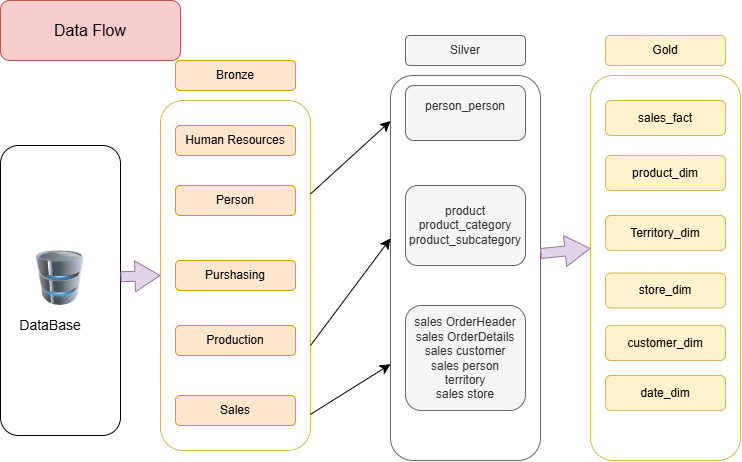

The diagram above was exported from draw.io. Its source (the exported page's mxGraphModel, read from the mxfile embedded in the PNG):
<mxGraphModel dx="700" dy="640" grid="1" gridSize="10" guides="1" tooltips="1" connect="1" arrows="1" fold="1" page="1" pageScale="1" pageWidth="827" pageHeight="1169" math="0" shadow="0">
  <root>
    <mxCell id="0" />
    <mxCell id="1" parent="0" />
    <mxCell id="rPQ9zLjXsuSAg7RDvpYi-1" parent="1" style="rounded=1;whiteSpace=wrap;html=1;roundedPerimeter=1;" value="" vertex="1">
      <mxGeometry height="290" width="120" x="30" y="160" as="geometry" />
    </mxCell>
    <mxCell id="rPQ9zLjXsuSAg7RDvpYi-2" parent="1" style="image;html=1;image=img/lib/clip_art/computers/Database_128x128.png;labelPerimeter=1;" value="" vertex="1">
      <mxGeometry height="55" width="80" x="50" y="265" as="geometry" />
    </mxCell>
    <mxCell id="rPQ9zLjXsuSAg7RDvpYi-3" parent="1" style="text;html=1;whiteSpace=wrap;strokeColor=none;fillColor=none;align=center;verticalAlign=middle;rounded=0;" value="&lt;font style=&quot;font-size: 14px;&quot;&gt;DataBase&lt;/font&gt;" vertex="1">
      <mxGeometry height="30" width="60" x="50" y="325" as="geometry" />
    </mxCell>
    <mxCell id="rPQ9zLjXsuSAg7RDvpYi-4" parent="1" style="rounded=1;whiteSpace=wrap;html=1;roundedPerimeter=1;fillColor=#ffe6cc;strokeColor=#d79b00;" value="Person" vertex="1">
      <mxGeometry height="30" width="120" x="205" y="200" as="geometry" />
    </mxCell>
    <mxCell id="rPQ9zLjXsuSAg7RDvpYi-5" parent="1" style="rounded=1;whiteSpace=wrap;html=1;roundedPerimeter=1;fillColor=#ffe6cc;strokeColor=#d79b00;" value="Human Resources" vertex="1">
      <mxGeometry height="30" width="120" x="205" y="140" as="geometry" />
    </mxCell>
    <mxCell id="rPQ9zLjXsuSAg7RDvpYi-6" parent="1" style="rounded=1;whiteSpace=wrap;html=1;roundedPerimeter=1;fillColor=none;strokeColor=#d6b656;" value="" vertex="1">
      <mxGeometry height="350" width="150" x="190" y="115" as="geometry" />
    </mxCell>
    <mxCell id="rPQ9zLjXsuSAg7RDvpYi-7" parent="1" style="rounded=1;whiteSpace=wrap;html=1;roundedPerimeter=1;fillColor=none;fontColor=#333333;strokeColor=#666666;" value="" vertex="1">
      <mxGeometry height="385" width="150" x="420" y="90" as="geometry" />
    </mxCell>
    <mxCell id="rPQ9zLjXsuSAg7RDvpYi-8" parent="1" style="rounded=1;whiteSpace=wrap;html=1;roundedPerimeter=1;fillColor=#ffe6cc;strokeColor=#d79b00;" value="Sales" vertex="1">
      <mxGeometry height="30" width="120" x="205" y="410" as="geometry" />
    </mxCell>
    <mxCell id="rPQ9zLjXsuSAg7RDvpYi-9" parent="1" style="rounded=1;whiteSpace=wrap;html=1;roundedPerimeter=1;fillColor=#ffe6cc;strokeColor=#d79b00;" value="Production" vertex="1">
      <mxGeometry height="30" width="120" x="205" y="340" as="geometry" />
    </mxCell>
    <mxCell id="rPQ9zLjXsuSAg7RDvpYi-10" parent="1" style="rounded=1;whiteSpace=wrap;html=1;roundedPerimeter=1;fillColor=#ffe6cc;strokeColor=#d79b00;" value="Bronze" vertex="1">
      <mxGeometry height="30" width="120" x="205" y="75" as="geometry" />
    </mxCell>
    <mxCell id="rPQ9zLjXsuSAg7RDvpYi-12" parent="1" style="rounded=1;whiteSpace=wrap;html=1;roundedPerimeter=1;fillColor=#f8cecc;strokeColor=#b85450;" value="&lt;font style=&quot;font-size: 16px;&quot;&gt;Data Flow&lt;/font&gt;" vertex="1">
      <mxGeometry height="60" width="180" x="30" y="15" as="geometry" />
    </mxCell>
    <mxCell id="rPQ9zLjXsuSAg7RDvpYi-13" edge="1" parent="1" source="rPQ9zLjXsuSAg7RDvpYi-1" style="shape=flexArrow;endArrow=classic;html=1;rounded=0;fontSize=12;defaultLabelBackgroundColor=gap;startSize=8;endSize=8;curved=1;exitX=1.027;exitY=0.45;exitDx=0;exitDy=0;fillColor=#e1d5e7;strokeColor=#9673a6;entryX=0;entryY=0.5;entryDx=0;entryDy=0;" target="rPQ9zLjXsuSAg7RDvpYi-6" value="">
      <mxGeometry height="50" relative="1" width="50" as="geometry">
        <mxPoint x="490" y="340" as="sourcePoint" />
        <mxPoint x="540" y="290" as="targetPoint" />
      </mxGeometry>
    </mxCell>
    <mxCell id="rPQ9zLjXsuSAg7RDvpYi-14" parent="1" style="rounded=1;whiteSpace=wrap;html=1;roundedPerimeter=1;fillColor=#f5f5f5;fontColor=#333333;strokeColor=#666666;" value="Silver" vertex="1">
      <mxGeometry height="30" width="120" x="435" y="50" as="geometry" />
    </mxCell>
    <mxCell id="rPQ9zLjXsuSAg7RDvpYi-15" parent="1" style="rounded=1;whiteSpace=wrap;html=1;roundedPerimeter=1;fillColor=#ffe6cc;strokeColor=#d79b00;" value="Purshasing" vertex="1">
      <mxGeometry height="30" width="120" x="205" y="275" as="geometry" />
    </mxCell>
    <mxCell id="rPQ9zLjXsuSAg7RDvpYi-16" parent="1" style="rounded=1;whiteSpace=wrap;html=1;roundedPerimeter=1;fillColor=#f5f5f5;fontColor=#333333;strokeColor=#666666;" value="person_person&lt;div&gt;&lt;br&gt;&lt;/div&gt;" vertex="1">
      <mxGeometry height="55" width="120" x="435" y="100" as="geometry" />
    </mxCell>
    <mxCell id="rPQ9zLjXsuSAg7RDvpYi-17" edge="1" parent="1" source="rPQ9zLjXsuSAg7RDvpYi-6" style="endArrow=classic;html=1;rounded=0;fontSize=12;defaultLabelBackgroundColor=gap;startSize=8;endSize=8;curved=1;exitX=0.867;exitY=0.329;exitDx=0;exitDy=0;entryX=-0.024;entryY=0.1;entryDx=0;entryDy=0;" target="rPQ9zLjXsuSAg7RDvpYi-7" value="">
      <mxGeometry height="50" relative="1" width="50" as="geometry">
        <mxPoint x="490" y="330" as="sourcePoint" />
        <mxPoint x="540" y="280" as="targetPoint" />
      </mxGeometry>
    </mxCell>
    <mxCell id="rPQ9zLjXsuSAg7RDvpYi-18" parent="1" style="rounded=1;whiteSpace=wrap;html=1;roundedPerimeter=1;fillColor=#f5f5f5;fontColor=#333333;strokeColor=#666666;" value="&lt;div&gt;&lt;br&gt;&lt;/div&gt;product&lt;div&gt;product_category&lt;/div&gt;&lt;div&gt;product_subcategory&lt;/div&gt;&lt;div&gt;&lt;br&gt;&lt;/div&gt;" vertex="1">
      <mxGeometry height="80" width="120" x="435" y="200" as="geometry" />
    </mxCell>
    <mxCell id="rPQ9zLjXsuSAg7RDvpYi-19" edge="1" parent="1" source="rPQ9zLjXsuSAg7RDvpYi-6" style="endArrow=classic;html=1;rounded=0;fontSize=12;defaultLabelBackgroundColor=gap;startSize=8;endSize=8;curved=1;exitX=1;exitY=0.7;exitDx=0;exitDy=0;entryX=-0.008;entryY=0.422;entryDx=0;entryDy=0;" target="rPQ9zLjXsuSAg7RDvpYi-7" value="">
      <mxGeometry height="50" relative="1" width="50" as="geometry">
        <mxPoint x="490" y="310" as="sourcePoint" />
        <mxPoint x="540" y="260" as="targetPoint" />
      </mxGeometry>
    </mxCell>
    <mxCell id="rPQ9zLjXsuSAg7RDvpYi-20" parent="1" style="rounded=1;whiteSpace=wrap;html=1;roundedPerimeter=1;fillColor=#f5f5f5;fontColor=#333333;strokeColor=#666666;" value="sales OrderHeader&lt;div&gt;sales OrderDetails&lt;/div&gt;&lt;div&gt;sales customer&lt;/div&gt;&lt;div&gt;sales person&lt;/div&gt;&lt;div&gt;territory&lt;/div&gt;&lt;div&gt;sales store&lt;/div&gt;" vertex="1">
      <mxGeometry height="105" width="120" x="435" y="320" as="geometry" />
    </mxCell>
    <mxCell id="rPQ9zLjXsuSAg7RDvpYi-21" edge="1" parent="1" source="rPQ9zLjXsuSAg7RDvpYi-6" style="endArrow=classic;html=1;rounded=0;fontSize=12;defaultLabelBackgroundColor=gap;startSize=8;endSize=8;curved=1;exitX=1.003;exitY=0.899;exitDx=0;exitDy=0;entryX=0;entryY=0.75;entryDx=0;entryDy=0;" target="rPQ9zLjXsuSAg7RDvpYi-7" value="">
      <mxGeometry height="50" relative="1" width="50" as="geometry">
        <mxPoint x="490" y="270" as="sourcePoint" />
        <mxPoint x="540" y="220" as="targetPoint" />
      </mxGeometry>
    </mxCell>
    <mxCell id="CCJzOQEdADXnUt6TnMuf-1" parent="1" style="rounded=1;whiteSpace=wrap;html=1;roundedPerimeter=1;fillColor=none;strokeColor=#d6b656;" value="" vertex="1">
      <mxGeometry height="385" width="150" x="620" y="90" as="geometry" />
    </mxCell>
    <mxCell id="CCJzOQEdADXnUt6TnMuf-2" parent="1" style="rounded=1;whiteSpace=wrap;html=1;roundedPerimeter=1;fillColor=#fff2cc;strokeColor=#d6b656;" value="Gold" vertex="1">
      <mxGeometry height="30" width="120" x="635" y="50" as="geometry" />
    </mxCell>
    <mxCell id="CCJzOQEdADXnUt6TnMuf-3" parent="1" style="rounded=1;whiteSpace=wrap;html=1;roundedPerimeter=1;fillColor=#fff2cc;strokeColor=#d6b656;" value="product_dim" vertex="1">
      <mxGeometry height="35" width="120" x="635" y="170" as="geometry" />
    </mxCell>
    <mxCell id="CCJzOQEdADXnUt6TnMuf-4" parent="1" style="rounded=1;whiteSpace=wrap;html=1;roundedPerimeter=1;fillColor=#fff2cc;strokeColor=#d6b656;" value="sales_fact" vertex="1">
      <mxGeometry height="35" width="120" x="635" y="115" as="geometry" />
    </mxCell>
    <mxCell id="CCJzOQEdADXnUt6TnMuf-5" parent="1" style="rounded=1;whiteSpace=wrap;html=1;roundedPerimeter=1;fillColor=#fff2cc;strokeColor=#d6b656;" value="store_dim" vertex="1">
      <mxGeometry height="35" width="120" x="635" y="287.5" as="geometry" />
    </mxCell>
    <mxCell id="CCJzOQEdADXnUt6TnMuf-6" parent="1" style="rounded=1;whiteSpace=wrap;html=1;roundedPerimeter=1;fillColor=#fff2cc;strokeColor=#d6b656;" value="Territory_dim" vertex="1">
      <mxGeometry height="35" width="120" x="635" y="230" as="geometry" />
    </mxCell>
    <mxCell id="CCJzOQEdADXnUt6TnMuf-8" parent="1" style="rounded=1;whiteSpace=wrap;html=1;roundedPerimeter=1;fillColor=#fff2cc;strokeColor=#d6b656;" value="customer_dim" vertex="1">
      <mxGeometry height="35" width="120" x="635" y="340" as="geometry" />
    </mxCell>
    <mxCell id="CCJzOQEdADXnUt6TnMuf-9" parent="1" style="rounded=1;whiteSpace=wrap;html=1;roundedPerimeter=1;fillColor=#fff2cc;strokeColor=#d6b656;" value="date_dim" vertex="1">
      <mxGeometry height="35" width="120" x="635" y="390" as="geometry" />
    </mxCell>
    <mxCell id="CCJzOQEdADXnUt6TnMuf-10" edge="1" parent="1" source="rPQ9zLjXsuSAg7RDvpYi-7" style="shape=flexArrow;endArrow=classic;html=1;rounded=0;fontSize=12;defaultLabelBackgroundColor=gap;startSize=8;endSize=8;curved=1;exitX=0.98;exitY=0.464;exitDx=0;exitDy=0;entryX=0.067;entryY=0.456;entryDx=0;entryDy=0;fillColor=#e1d5e7;strokeColor=#9673a6;" target="CCJzOQEdADXnUt6TnMuf-1" value="">
      <mxGeometry height="50" relative="1" width="50" as="geometry">
        <mxPoint x="620" y="280" as="sourcePoint" />
        <mxPoint x="670" y="230" as="targetPoint" />
      </mxGeometry>
    </mxCell>
  </root>
</mxGraphModel>